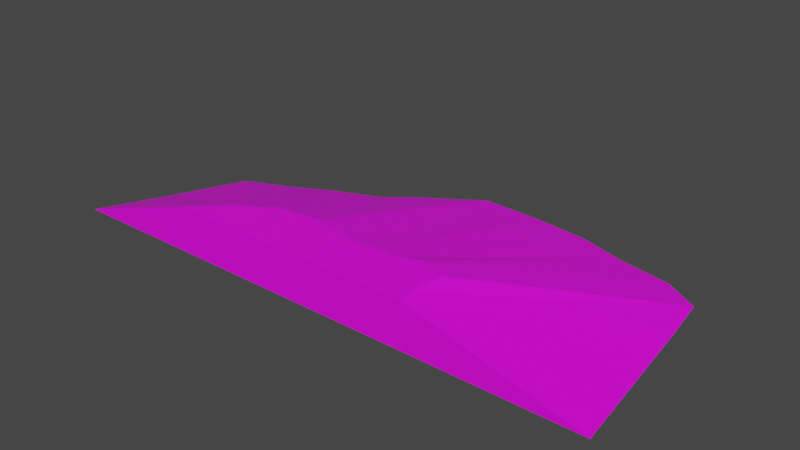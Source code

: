 # Source: terrain_gentle_hill_148.blend  (saved by Blender 3.0.42; exported with 4.5.12 LTS)
import bpy
from mathutils import Matrix  # noqa: F401  (used for matrix-valued properties, if any)

bpy.ops.wm.read_factory_settings(use_empty=True)
scene = bpy.context.scene
scene.name = 'Scene'

# ---- collections
col_collection = bpy.data.collections.new('Collection'); scene.collection.children.link(col_collection)

# ---- images (referenced by path relative to the original .blend; pixels are not part of the script)
import os
ASSET_DIR = os.environ.get("B2B_ASSET_DIR", "")  # directory of the original .blend (textures are referenced by path, not embedded)
HERE = os.path.dirname(os.path.abspath(__file__))  # packed textures are extracted next to this script under _unpacked/

def load_image(name, relpath, width, height, colorspace="sRGB"):
    """Load a texture the original file referenced (path relative to the .blend, or extracted next to this script)."""
    p = next((c for c in (os.path.join(HERE, relpath), os.path.join(ASSET_DIR, relpath)) if relpath and os.path.exists(c)), "")
    if p:
        img = bpy.data.images.load(p, check_existing=True)
        img.name = name
    else:  # same state as the original file: an image datablock whose file is absent (Cycles renders it pink)
        img = bpy.data.images.new(name, width, height)
        img.source = "FILE"
        img.filepath = "//" + (relpath or name)
    img.colorspace_settings.name = colorspace
    return img
img_background_jpg_001 = load_image('background.jpg.001', 'background.jpg', 1024, 1024, 'sRGB')

# ---- materials (node trees are filled in below, after node groups)
mat_material_001 = bpy.data.materials.new('Material.001')
mat_material_001.use_transparent_shadow = False

# ---- material node trees
mat_material_001.use_nodes = True; mat_material_001.node_tree.nodes.clear()
_N = mat_material_001.node_tree.nodes; _L = mat_material_001.node_tree.links
n0 = _N.new('ShaderNodeBsdfPrincipled'); n0.name = 'Principled BSDF'; n0.location = (10, 300)
n0.distribution = 'GGX'
n0.subsurface_method = 'BURLEY'
n0.inputs[3].default_value = 1.45
n0.inputs[27].default_value = (0.0, 0.0, 0.0, 1.0)
n0.inputs[28].default_value = 1.0
n1 = _N.new('ShaderNodeOutputMaterial'); n1.name = 'Material Output'; n1.location = (300, 300)
n2 = _N.new('ShaderNodeTexImage'); n2.name = 'Image Texture'; n2.location = (-565, -81)
n2.image = img_background_jpg_001
_L.new(n0.outputs[0], n1.inputs[0])
_L.new(n2.outputs[0], n0.inputs[0])
n1.is_active_output = True

# ---- world
world_world = bpy.data.worlds.new('World'); scene.world = world_world
world_world.use_nodes = True; world_world.node_tree.nodes.clear()
_N = world_world.node_tree.nodes; _L = world_world.node_tree.links
n0 = _N.new('ShaderNodeOutputWorld'); n0.name = 'World Output'; n0.location = (300, 300)
n1 = _N.new('ShaderNodeBackground'); n1.name = 'Background'; n1.location = (10, 300)
n1.inputs[0].default_value = (0.05088, 0.05088, 0.05088, 1.0)
_L.new(n1.outputs[0], n0.inputs[0])
n0.is_active_output = True
world_world.color = (0.05088, 0.05088, 0.05088)
world_world.use_sun_shadow = False
world_world.sun_shadow_jitter_overblur = 0.0

# ---- meshes
me_cube_011 = bpy.data.meshes.new('Cube.011')
me_cube_011.from_pydata([(-0.3879, 2.744, -0.2076), (0.6373, 2.707, -0.2076), (1.623, 2.596, -0.2076), (2.42, 2.326, -0.1925), (3.328, 2.173, -0.2076), (3.92, 1.788, -0.1925), (4.034, 0.986, -0.1925), (-4.688, -0.5649, -0.2076), (-4.137, 0.6618, -0.2076), (-3.418, 0.9653, -0.2076), (-2.712, 1.338, -0.2076), (-1.885, 1.682, -0.2076), (-1.413, 2.062, -0.2076), (4.347, -1.744, -0.2064), (-5.26, -1.744, -0.2076), (-2.411, -1.238, 0.5798), (-2.202, -1.093, 0.5798), (-2.905, -1.744, 0.5798), (-1.475, -0.785, 0.5798), (-1.865, -0.8623, 0.5798), (-1.052, -0.7374, 0.5798), (-0.6117, -0.8172, 0.5798), (-1.922, -0.9664, 0.5798), (0.2519, -0.8516, 0.5798), (1.457, -0.8834, 0.5798), (1.375, -1.468, 0.5798), (1.39, -1.744, 0.5798), (0.984, -0.7297, 0.5798), (0.6093, -0.8604, 0.5798), (-0.1715, -0.9042, 0.5798), (-1.413, 2.707, -0.2076)], [], [(15, 17, 26, 25, 24, 27, 28, 23, 29, 21, 20, 18, 19, 22, 16), (29, 1, 0, 21), (23, 2, 1, 29), (28, 3, 2, 23), (27, 4, 3, 28), (24, 5, 4, 27), (25, 6, 5, 24), (26, 13, 6, 25), (7, 14, 17, 15), (8, 7, 15, 16), (22, 9, 8, 16), (19, 10, 9, 22), (18, 11, 10, 19), (7, 8, 9, 10, 11, 12, 0, 1, 2, 3, 4, 5, 6, 13, 14), (20, 12, 11, 18), (0, 12, 20, 21), (17, 14, 13, 26)])
_uv = me_cube_011.uv_layers.new(name='UVMap')
_uv.uv.foreach_set('vector', [0.4603, 0.2741, 0.4761, 0.2044, 0.709, 0.5738, 0.685, 0.5873, 0.6402, 0.6258, 0.6016, 0.5934, 0.5923, 0.5542, 0.5722, 0.5239, 0.5537, 0.4847, 0.5225, 0.4515, 0.4919, 0.4179, 0.4729, 0.3789, 0.4583, 0.3412, 0.464, 0.3308, 0.4595, 0.2998, 0.5537, 0.4847, 0.2795, 0.7544, 0.2207, 0.6682, 0.5225, 0.4515, 0.5722, 0.5239, 0.3422, 0.8332, 0.2795, 0.7544, 0.5537, 0.4847, 0.5923, 0.5542, 0.4084, 0.8871, 0.3422, 0.8332, 0.5722, 0.5239, 0.6016, 0.5934, 0.4702, 0.9571, 0.4084, 0.8871, 0.5923, 0.5542, 0.6402, 0.6258, 0.535, 0.9872, 0.4702, 0.9571, 0.6016, 0.5934, 0.685, 0.5873, 0.6087, 0.9538, 0.535, 0.9872, 0.6402, 0.6258, 0.709, 0.5738, 0.8552, 0.8341, 0.6087, 0.9538, 0.685, 0.5873, 0.266, 0.1205, 0.3342, 0.007831, 0.4761, 0.2044, 0.4603, 0.2741, 0.1927, 0.2338, 0.266, 0.1205, 0.4603, 0.2741, 0.4595, 0.2998, 0.464, 0.3308, 0.2061, 0.312, 0.1927, 0.2338, 0.4595, 0.2998, 0.4583, 0.3412, 0.213, 0.3928, 0.2061, 0.312, 0.464, 0.3308, 0.4729, 0.3789, 0.229, 0.4824, 0.213, 0.3928, 0.4583, 0.3412, 0.01646, 0.9935, 0.01302, 0.9919, 0.01216, 0.9899, 0.01112, 0.9879, 0.01016, 0.9856, 0.00909, 0.9843, 0.007177, 0.9814, 0.007282, 0.9785, 0.007593, 0.9758, 0.008349, 0.9735, 0.008777, 0.971, 0.009857, 0.9693, 0.01211, 0.969, 0.01976, 0.9681, 0.01976, 0.9951, 0.4919, 0.4179, 0.2225, 0.5434, 0.229, 0.4824, 0.4729, 0.3789, 0.2207, 0.6682, 0.2225, 0.5434, 0.4919, 0.4179, 0.5225, 0.4515, 0.9199, 0.2396, 1.0, 0.0, 1.0, 0.9772, 0.92, 0.6765])
me_cube_011.materials.append(mat_material_001)
me_cube_011.use_remesh_fix_poles = True
me_cube_011.use_remesh_preserve_attributes = False
me_cube_011.use_paint_bone_selection = False
me_cube_011.use_paint_mask = True
me_cube_011.update()

# ---- objects
ob_terrain_gentle_hill__148 = bpy.data.objects.new('terrain Gentle Hill #148', me_cube_011)

# ---- transforms, parenting, visibility, modifiers, constraints
ob_terrain_gentle_hill__148.location = (0.0, 0.0, 0.0)
ob_terrain_gentle_hill__148.lineart.crease_threshold = 0.0

# ---- collection membership
col_collection.objects.link(ob_terrain_gentle_hill__148)

# ---- scene / render settings (as saved in the file)
scene.frame_start = 1; scene.frame_end = 250; scene.frame_set(0)
scene.render.engine = 'BLENDER_EEVEE_NEXT'
scene.cycles.use_denoising = False
scene.cycles.samples = 128
scene.cycles.sampling_pattern = 'TABULATED_SOBOL'
scene.cycles.use_adaptive_sampling = False
scene.cycles.use_light_tree = False
scene.view_settings.view_transform = 'Filmic'
bpy.context.view_layer.update()

# ---- added for rendering (the .blend has no active camera and no usable light): camera, sun
cam_auto = bpy.data.cameras.new('AutoCamera')
cam_auto.lens = 50.0
cam_auto.sensor_width = 36.0
cam_auto.clip_end = 1000.0
ob_auto_camera = bpy.data.objects.new('AutoCamera', cam_auto)
scene.collection.objects.link(ob_auto_camera)
ob_auto_camera.location = (9.38196, -11.306, 8.05676)
ob_auto_camera.rotation_euler = (1.09748, -7.21219e-08, 0.694738)
scene.camera = ob_auto_camera
light_auto_sun = bpy.data.lights.new('AutoSun', 'SUN')
light_auto_sun.energy = 3.0
light_auto_sun.angle = 0.0523599
ob_auto_sun = bpy.data.objects.new('AutoSun', light_auto_sun)
scene.collection.objects.link(ob_auto_sun)
ob_auto_sun.rotation_euler = (0.872665, 0.174533, 0.523599)
bpy.context.view_layer.update()
